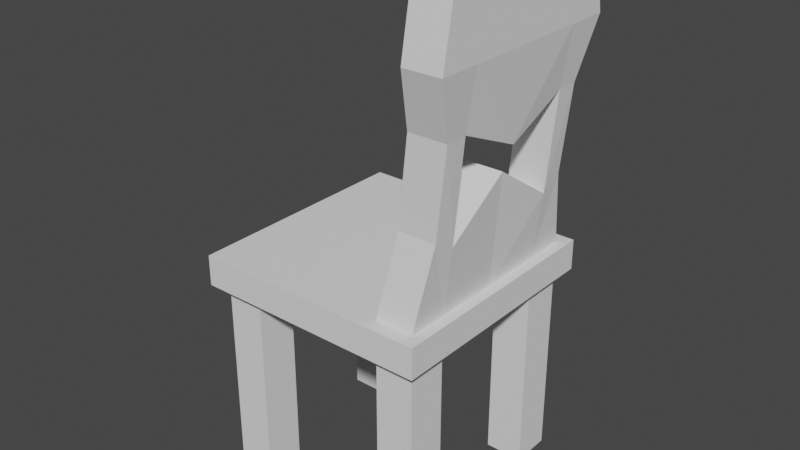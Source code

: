 # Source: Chair.blend  (saved by Blender 3.0.42; exported with 4.5.12 LTS)
import bpy
from mathutils import Matrix  # noqa: F401  (used for matrix-valued properties, if any)

bpy.ops.wm.read_factory_settings(use_empty=True)
scene = bpy.context.scene
scene.name = 'Scene'

# ---- collections
col_collection = bpy.data.collections.new('Collection'); scene.collection.children.link(col_collection)

# ---- world
world_world = bpy.data.worlds.new('World'); scene.world = world_world
world_world.use_nodes = True; world_world.node_tree.nodes.clear()
_N = world_world.node_tree.nodes; _L = world_world.node_tree.links
n0 = _N.new('ShaderNodeOutputWorld'); n0.name = 'World Output'; n0.location = (300, 300)
n1 = _N.new('ShaderNodeBackground'); n1.name = 'Background'; n1.location = (10, 300)
n1.inputs[0].default_value = (0.05088, 0.05088, 0.05088, 1.0)
_L.new(n1.outputs[0], n0.inputs[0])
n0.is_active_output = True
world_world.color = (0.05088, 0.05088, 0.05088)
world_world.use_sun_shadow = False
world_world.sun_shadow_jitter_overblur = 0.0

# ---- meshes
me_cube_002 = bpy.data.meshes.new('Cube.002')
me_cube_002.from_pydata([(0.33, 0.33, -0.166), (0.33, 0.33, -0.08086), (0.0, 0.33, -0.166), (0.0, 0.33, -0.08086), (0.33, 0.0, -0.166), (0.33, 0.0, -0.08086), (0.0, 0.0, -0.08086), (0.0, 0.0, -0.166), (0.33, 0.1807, -0.166), (0.33, 0.1807, -0.08086), (0.0, 0.1807, -0.08086), (0.0, 0.1807, -0.166), (0.194, 0.33, -0.08086), (0.194, 0.33, -0.166), (0.194, 0.0, -0.08086), (0.194, 0.0, -0.166), (0.194, 0.1807, -0.166), (0.194, 0.1807, -0.08086), (0.33, 0.2927, -0.166), (0.33, 0.2927, -0.08086), (0.0, 0.2927, -0.08086), (0.0, 0.2927, -0.166), (0.194, 0.2927, -0.08086), (0.194, 0.2927, -0.166), (0.2997, 0.33, -0.08086), (0.2997, 0.0, -0.08086), (0.2997, 0.1807, -0.08086), (0.2997, 0.33, -0.166), (0.2997, 0.0, -0.166), (0.2997, 0.1807, -0.166), (0.2997, 0.2927, -0.08086), (0.2997, 0.2927, -0.166), (0.2997, 0.1807, -0.7194), (0.194, 0.1807, -0.7194), (0.194, 0.2927, -0.7194), (0.2997, 0.2927, -0.7194), (-0.33, 0.33, -0.166), (-0.33, 0.33, -0.08086), (-0.33, 0.0, -0.166), (-0.33, 0.0, -0.08086), (-0.33, 0.1807, -0.166), (-0.33, 0.1807, -0.08086), (-0.194, 0.33, -0.08086), (-0.194, 0.33, -0.166), (-0.194, 0.0, -0.08086), (-0.194, 0.0, -0.166), (-0.194, 0.1807, -0.166), (-0.194, 0.1807, -0.08086), (-0.33, 0.2927, -0.166), (-0.33, 0.2927, -0.08086), (-0.194, 0.2927, -0.08086), (-0.194, 0.2927, -0.166), (-0.2997, 0.33, -0.08086), (-0.2997, 0.0, -0.08086), (-0.2997, 0.1807, -0.08086), (-0.2997, 0.33, -0.166), (-0.2997, 0.0, -0.166), (-0.2997, 0.1807, -0.166), (-0.2997, 0.2927, -0.08086), (-0.2997, 0.2927, -0.166), (-0.2997, 0.1807, -0.7194), (-0.194, 0.1807, -0.7194), (-0.194, 0.2927, -0.7194), (-0.2997, 0.2927, -0.7194), (0.3727, 0.0, 0.6678), (0.267, 0.2625, 0.7012), (0.267, 0.0, 0.6678), (0.267, 0.1505, 0.7012), (0.3727, 0.1505, 0.7012), (0.3727, 0.2625, 0.7012), (0.2431, 0.1807, 0.3774), (0.3488, 0.1807, 0.3774), (0.3488, 0.2423, 0.3774), (0.2431, 0.2423, 0.3774), (0.2431, 0.0, 0.2985), (0.3488, 0.0, 0.2985), (0.3231, 0.2423, 0.1371), (0.2174, 0.0, 0.2251), (0.2174, 0.1807, 0.105), (0.2174, 0.2423, 0.1371), (0.3231, 0.1807, 0.105), (0.3231, 0.0, 0.2251), (0.3727, 0.2927, 0.5367), (0.3727, 0.1807, 0.5367), (0.3727, 0.0, 0.5367), (0.267, 0.0, 0.5367), (0.267, 0.1807, 0.5367), (0.267, 0.2927, 0.5367)], [], [(27, 24, 1, 0), (17, 10, 6, 14), (29, 8, 4, 28), (8, 9, 5, 4), (18, 19, 9, 8), (31, 18, 8, 29), (22, 20, 10, 17), (75, 71, 83, 84), (21, 23, 16, 11), (11, 16, 15, 7), (74, 75, 84, 85), (2, 3, 12, 13), (2, 13, 23, 21), (24, 12, 22, 30), (12, 3, 20, 22), (27, 0, 18, 31), (0, 1, 19, 18), (13, 27, 31, 23), (1, 24, 30, 19), (9, 26, 25, 5), (19, 30, 26, 9), (31, 29, 32, 35), (16, 29, 28, 15), (13, 12, 24, 27), (34, 35, 32, 33), (29, 16, 33, 32), (23, 31, 35, 34), (16, 23, 34, 33), (55, 36, 37, 52), (47, 44, 6, 10), (57, 56, 38, 40), (40, 38, 39, 41), (48, 40, 41, 49), (59, 57, 40, 48), (50, 47, 10, 20), (58, 54, 47, 50), (21, 11, 46, 51), (11, 7, 45, 46), (54, 53, 44, 47), (2, 43, 42, 3), (2, 21, 51, 43), (52, 58, 50, 42), (42, 50, 20, 3), (55, 59, 48, 36), (36, 48, 49, 37), (43, 51, 59, 55), (37, 49, 58, 52), (41, 39, 53, 54), (49, 41, 54, 58), (59, 63, 60, 57), (46, 45, 56, 57), (43, 55, 52, 42), (62, 61, 60, 63), (57, 60, 61, 46), (51, 62, 63, 59), (46, 61, 62, 51), (83, 82, 69, 68), (87, 86, 67, 65), (82, 87, 65, 69), (69, 65, 67, 68), (80, 76, 72, 71), (76, 79, 73, 72), (79, 78, 70, 73), (71, 72, 82, 83), (72, 73, 87, 82), (26, 30, 76, 80), (68, 67, 66, 64), (84, 83, 68, 64), (30, 22, 79, 76), (25, 26, 80, 81), (86, 85, 66, 67), (17, 14, 77, 78), (14, 25, 81, 77), (85, 84, 64, 66), (22, 17, 78, 79), (73, 70, 86, 87), (70, 74, 85, 86), (80, 78, 77, 81), (70, 78, 80, 71), (74, 70, 71, 75)])
_uv = me_cube_002.uv_layers.new(name='UVMap')
_uv.uv.foreach_set('vector', [0.633, 0.5083, 0.6153, 0.5083, 0.6153, 0.5056, 0.633, 0.5056, 0.724, 0.4823, 0.724, 0.465, 0.7615, 0.465, 0.7615, 0.4823, 0.7925, 0.4383, 0.7925, 0.4356, 0.83, 0.4356, 0.83, 0.4383, 0.8653, 0.5479, 0.8477, 0.5479, 0.8477, 0.5318, 0.8653, 0.5318, 0.8653, 0.5579, 0.8477, 0.5579, 0.8477, 0.5479, 0.8653, 0.5479, 0.7693, 0.4383, 0.7693, 0.4356, 0.7925, 0.4356, 0.7925, 0.4383, 0.7007, 0.4823, 0.7007, 0.465, 0.724, 0.465, 0.724, 0.4823, 0.5714, 0.4696, 0.609, 0.4766, 0.609, 0.4909, 0.5714, 0.4909, 0.7693, 0.465, 0.7693, 0.4477, 0.7925, 0.4477, 0.7925, 0.465, 0.7925, 0.465, 0.7925, 0.4477, 0.83, 0.4477, 0.83, 0.465, 0.6567, 0.5392, 0.6348, 0.5386, 0.633, 0.5172, 0.6549, 0.5178, 0.633, 0.535, 0.6153, 0.535, 0.6153, 0.5177, 0.633, 0.5177, 0.7615, 0.465, 0.7615, 0.4477, 0.7693, 0.4477, 0.7693, 0.465, 0.693, 0.4917, 0.693, 0.4823, 0.7007, 0.4823, 0.7007, 0.4917, 0.693, 0.4823, 0.693, 0.465, 0.7007, 0.465, 0.7007, 0.4823, 0.7615, 0.4383, 0.7615, 0.4356, 0.7693, 0.4356, 0.7693, 0.4383, 0.8653, 0.5613, 0.8477, 0.5613, 0.8477, 0.5579, 0.8653, 0.5579, 0.7615, 0.4477, 0.7615, 0.4383, 0.7693, 0.4383, 0.7693, 0.4477, 0.693, 0.4944, 0.693, 0.4917, 0.7007, 0.4917, 0.7007, 0.4944, 0.724, 0.4944, 0.724, 0.4917, 0.7615, 0.4917, 0.7615, 0.4944, 0.7007, 0.4944, 0.7007, 0.4917, 0.724, 0.4917, 0.724, 0.4944, 0.7162, 0.5437, 0.693, 0.5437, 0.693, 0.4944, 0.7162, 0.4944, 0.7925, 0.4477, 0.7925, 0.4383, 0.83, 0.4383, 0.83, 0.4477, 0.633, 0.5177, 0.6153, 0.5177, 0.6153, 0.5083, 0.633, 0.5083, 0.7588, 0.5537, 0.7369, 0.5537, 0.7369, 0.5437, 0.7588, 0.5437, 0.8299, 0.5438, 0.8079, 0.5438, 0.8079, 0.4944, 0.8299, 0.4944, 0.5934, 0.5549, 0.5714, 0.5549, 0.5714, 0.5056, 0.5934, 0.5056, 0.7627, 0.4944, 0.786, 0.4944, 0.786, 0.5437, 0.7627, 0.5437, 0.633, 0.5617, 0.633, 0.5644, 0.6153, 0.5644, 0.6153, 0.5617, 0.724, 0.4477, 0.7615, 0.4477, 0.7615, 0.465, 0.724, 0.465, 0.7925, 0.4917, 0.83, 0.4917, 0.83, 0.4944, 0.7925, 0.4944, 0.83, 0.5479, 0.83, 0.5318, 0.8477, 0.5318, 0.8477, 0.5479, 0.83, 0.5579, 0.83, 0.5479, 0.8477, 0.5479, 0.8477, 0.5579, 0.7693, 0.4917, 0.7925, 0.4917, 0.7925, 0.4944, 0.7693, 0.4944, 0.7007, 0.4477, 0.724, 0.4477, 0.724, 0.465, 0.7007, 0.465, 0.7007, 0.4383, 0.724, 0.4383, 0.724, 0.4477, 0.7007, 0.4477, 0.7693, 0.465, 0.7925, 0.465, 0.7925, 0.4823, 0.7693, 0.4823, 0.7925, 0.465, 0.83, 0.465, 0.83, 0.4823, 0.7925, 0.4823, 0.724, 0.4383, 0.7615, 0.4383, 0.7615, 0.4477, 0.724, 0.4477, 0.633, 0.535, 0.633, 0.5523, 0.6153, 0.5523, 0.6153, 0.535, 0.7615, 0.465, 0.7693, 0.465, 0.7693, 0.4823, 0.7615, 0.4823, 0.693, 0.4383, 0.7007, 0.4383, 0.7007, 0.4477, 0.693, 0.4477, 0.693, 0.4477, 0.7007, 0.4477, 0.7007, 0.465, 0.693, 0.465, 0.7615, 0.4917, 0.7693, 0.4917, 0.7693, 0.4944, 0.7615, 0.4944, 0.83, 0.5613, 0.83, 0.5579, 0.8477, 0.5579, 0.8477, 0.5613, 0.7615, 0.4823, 0.7693, 0.4823, 0.7693, 0.4917, 0.7615, 0.4917, 0.693, 0.4356, 0.7007, 0.4356, 0.7007, 0.4383, 0.693, 0.4383, 0.724, 0.4356, 0.7615, 0.4356, 0.7615, 0.4383, 0.724, 0.4383, 0.7007, 0.4356, 0.724, 0.4356, 0.724, 0.4383, 0.7007, 0.4383, 0.7627, 0.4944, 0.7627, 0.5437, 0.7395, 0.5437, 0.7395, 0.4944, 0.7925, 0.4823, 0.83, 0.4823, 0.83, 0.4917, 0.7925, 0.4917, 0.633, 0.5523, 0.633, 0.5617, 0.6153, 0.5617, 0.6153, 0.5523, 0.7149, 0.5537, 0.7149, 0.5437, 0.7369, 0.5437, 0.7369, 0.5537, 0.786, 0.5438, 0.786, 0.4944, 0.8079, 0.4944, 0.8079, 0.5438, 0.5934, 0.5549, 0.5934, 0.5056, 0.6153, 0.5056, 0.6153, 0.5549, 0.7162, 0.5437, 0.7162, 0.4944, 0.7395, 0.4944, 0.7395, 0.5437, 0.609, 0.4909, 0.6322, 0.4909, 0.626, 0.5056, 0.6027, 0.5056, 0.693, 0.4502, 0.6697, 0.4502, 0.6635, 0.4356, 0.6867, 0.4356, 0.83, 0.4919, 0.8519, 0.491, 0.855, 0.5056, 0.8332, 0.5065, 0.6786, 0.5571, 0.6567, 0.5571, 0.6567, 0.5471, 0.6786, 0.5471, 0.609, 0.4522, 0.6217, 0.4551, 0.6217, 0.4766, 0.609, 0.4766, 0.8326, 0.456, 0.8544, 0.4552, 0.8537, 0.4767, 0.8319, 0.4776, 0.6825, 0.486, 0.6697, 0.4889, 0.6697, 0.4645, 0.6825, 0.4645, 0.609, 0.4766, 0.6217, 0.4766, 0.6322, 0.4909, 0.609, 0.4909, 0.8319, 0.4776, 0.8537, 0.4767, 0.8519, 0.491, 0.83, 0.4919, 0.609, 0.4356, 0.6322, 0.4356, 0.6217, 0.4551, 0.609, 0.4522, 0.6786, 0.5471, 0.6567, 0.5471, 0.6567, 0.5337, 0.6786, 0.5337, 0.5714, 0.4909, 0.609, 0.4909, 0.6027, 0.5056, 0.5714, 0.5026, 0.8332, 0.4364, 0.855, 0.4356, 0.8544, 0.4552, 0.8326, 0.456, 0.5714, 0.4356, 0.609, 0.4356, 0.609, 0.4522, 0.5714, 0.4629, 0.6697, 0.4502, 0.6322, 0.4502, 0.6322, 0.4385, 0.6635, 0.4356, 0.6697, 0.5056, 0.6322, 0.5056, 0.6322, 0.4782, 0.6697, 0.4889, 0.6785, 0.5337, 0.6567, 0.5329, 0.6567, 0.5056, 0.6785, 0.5063, 0.6549, 0.5178, 0.633, 0.5172, 0.6348, 0.5056, 0.6567, 0.5062, 0.693, 0.5056, 0.6697, 0.5056, 0.6697, 0.4889, 0.6825, 0.486, 0.6825, 0.4645, 0.6697, 0.4645, 0.6697, 0.4502, 0.693, 0.4502, 0.6697, 0.4645, 0.6322, 0.4715, 0.6322, 0.4502, 0.6697, 0.4502, 0.7149, 0.5597, 0.693, 0.5597, 0.693, 0.5437, 0.7149, 0.5437, 0.83, 0.5309, 0.83, 0.5065, 0.8519, 0.5074, 0.8519, 0.5318, 0.655, 0.5392, 0.655, 0.5554, 0.633, 0.5554, 0.633, 0.5392])
me_cube_002.use_remesh_fix_poles = True
me_cube_002.use_remesh_preserve_attributes = False
me_cube_002.update()

# ---- objects
ob_cube_001 = bpy.data.objects.new('Cube.001', me_cube_002)

# ---- transforms, parenting, visibility, modifiers, constraints
ob_cube_001.location = (1.772, 0.0, -0.3405)
_m = ob_cube_001.modifiers.new('Mirror', 'MIRROR')
_m.use_axis = (False, True, False)

# ---- collection membership
col_collection.objects.link(ob_cube_001)

# ---- scene / render settings (as saved in the file)
scene.frame_start = 1; scene.frame_end = 250; scene.frame_set(1)
scene.render.engine = 'BLENDER_EEVEE_NEXT'
scene.cycles.sampling_pattern = 'TABULATED_SOBOL'
scene.cycles.use_light_tree = False
scene.view_settings.view_transform = 'Filmic'
bpy.context.view_layer.update()

# ---- added for rendering (the .blend has no active camera and no usable light): camera, sun
cam_auto = bpy.data.cameras.new('AutoCamera')
cam_auto.lens = 50.0
cam_auto.sensor_width = 36.0
cam_auto.clip_end = 1000.0
ob_auto_camera = bpy.data.objects.new('AutoCamera', cam_auto)
scene.collection.objects.link(ob_auto_camera)
ob_auto_camera.location = (3.38194, -1.90615, 0.921142)
ob_auto_camera.rotation_euler = (1.09748, -7.21219e-08, 0.694738)
scene.camera = ob_auto_camera
light_auto_sun = bpy.data.lights.new('AutoSun', 'SUN')
light_auto_sun.energy = 3.0
light_auto_sun.angle = 0.0523599
ob_auto_sun = bpy.data.objects.new('AutoSun', light_auto_sun)
scene.collection.objects.link(ob_auto_sun)
ob_auto_sun.rotation_euler = (0.872665, 0.174533, 0.523599)
bpy.context.view_layer.update()
